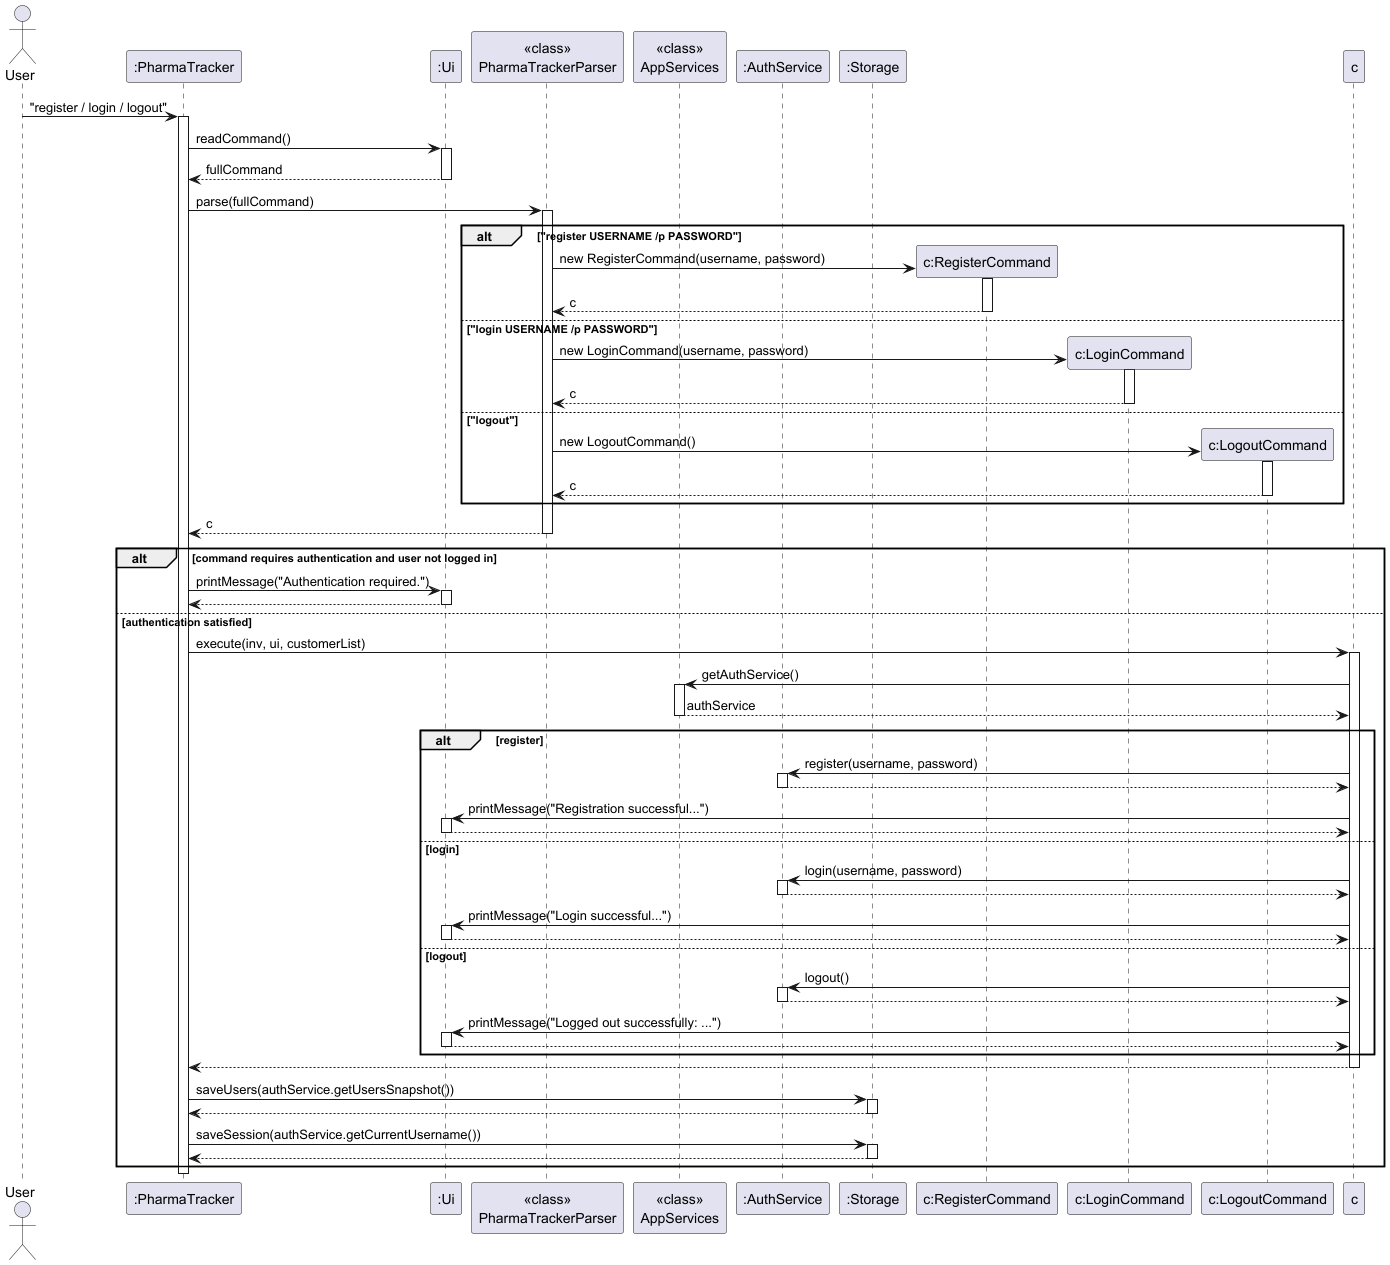

The diagram above was rendered by PlantUML. Its source (embedded in the PNG):
@startuml
skinparam ArrowFontStyle plain

actor User
participant ":PharmaTracker" as PharmaTracker
participant ":Ui" as Ui
participant "<<class>>\nPharmaTrackerParser" as Parser
participant "<<class>>\nAppServices" as AppServices
participant ":AuthService" as AuthService
participant ":Storage" as Storage

User -> PharmaTracker : "register / login / logout"
activate PharmaTracker

PharmaTracker -> Ui : readCommand()
activate Ui
Ui --> PharmaTracker : fullCommand
deactivate Ui

PharmaTracker -> Parser : parse(fullCommand)
activate Parser

alt "register USERNAME /p PASSWORD"
    create "c:RegisterCommand" as RegisterCommand
    Parser -> RegisterCommand : new RegisterCommand(username, password)
    activate RegisterCommand
    RegisterCommand --> Parser : c
    deactivate RegisterCommand
else "login USERNAME /p PASSWORD"
    create "c:LoginCommand" as LoginCommand
    Parser -> LoginCommand : new LoginCommand(username, password)
    activate LoginCommand
    LoginCommand --> Parser : c
    deactivate LoginCommand
else "logout"
    create "c:LogoutCommand" as LogoutCommand
    Parser -> LogoutCommand : new LogoutCommand()
    activate LogoutCommand
    LogoutCommand --> Parser : c
    deactivate LogoutCommand
end

Parser --> PharmaTracker : c
deactivate Parser

alt command requires authentication and user not logged in
    PharmaTracker -> Ui : printMessage("Authentication required.")
    activate Ui
    Ui --> PharmaTracker
    deactivate Ui
else authentication satisfied
    PharmaTracker -> c : execute(inv, ui, customerList)
    activate c

    c -> AppServices : getAuthService()
    activate AppServices
    AppServices --> c : authService
    deactivate AppServices

    alt register
        c -> AuthService : register(username, password)
        activate AuthService
        AuthService --> c
        deactivate AuthService
        c -> Ui : printMessage("Registration successful...")
        activate Ui
        Ui --> c
        deactivate Ui
    else login
        c -> AuthService : login(username, password)
        activate AuthService
        AuthService --> c
        deactivate AuthService
        c -> Ui : printMessage("Login successful...")
        activate Ui
        Ui --> c
        deactivate Ui
    else logout
        c -> AuthService : logout()
        activate AuthService
        AuthService --> c
        deactivate AuthService
        c -> Ui : printMessage("Logged out successfully: ...")
        activate Ui
        Ui --> c
        deactivate Ui
    end

    c --> PharmaTracker
    deactivate c

    PharmaTracker -> Storage : saveUsers(authService.getUsersSnapshot())
    activate Storage
    Storage --> PharmaTracker
    deactivate Storage

    PharmaTracker -> Storage : saveSession(authService.getCurrentUsername())
    activate Storage
    Storage --> PharmaTracker
    deactivate Storage
end

deactivate PharmaTracker
@enduml